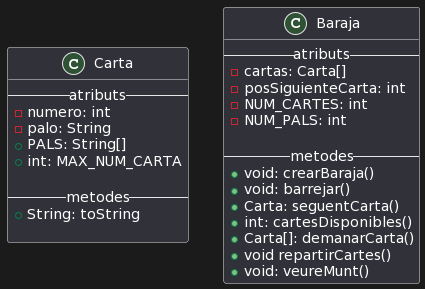

The diagram above was rendered by PlantUML. Its source (embedded in the PNG):
@startuml
class Carta {
-- atributs --
- numero: int
- palo: String
+ PALS: String[]
+ int: MAX_NUM_CARTA

-- metodes --
+ String: toString

}


class Baraja  {
-- atributs --
- cartas: Carta[]
- posSiguienteCarta: int
- NUM_CARTES: int
- NUM_PALS: int

-- metodes --
+ void: crearBaraja()
+ void: barrejar()
+ Carta: seguentCarta()
+ int: cartesDisponibles()
+ Carta[]: demanarCarta()
+ void repartirCartes()
+ void: veureMunt()
}
@enduml